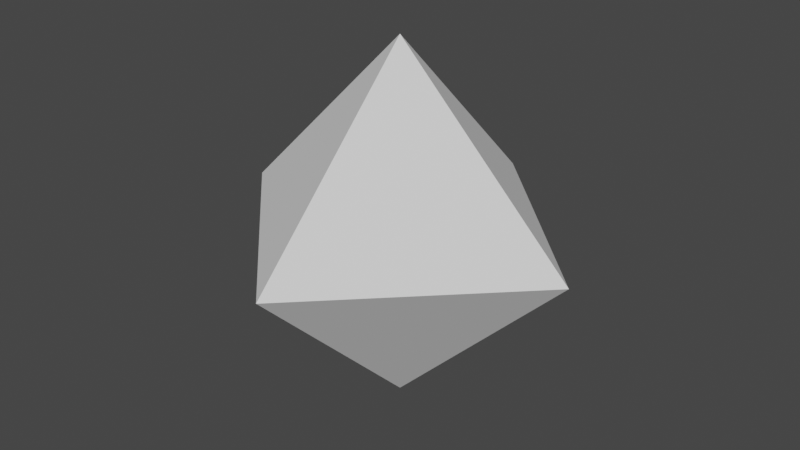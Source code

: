 # Source: shard.blend  (saved by Blender 3.3.6; exported with 4.5.12 LTS)
import bpy
from mathutils import Matrix  # noqa: F401  (used for matrix-valued properties, if any)

bpy.ops.wm.read_factory_settings(use_empty=True)
scene = bpy.context.scene
scene.name = 'Scene'

# ---- collections
col_collection = bpy.data.collections.new('Collection'); scene.collection.children.link(col_collection)

# ---- world
world_world = bpy.data.worlds.new('World'); scene.world = world_world
world_world.use_nodes = True; world_world.node_tree.nodes.clear()
_N = world_world.node_tree.nodes; _L = world_world.node_tree.links
n0 = _N.new('ShaderNodeOutputWorld'); n0.name = 'World Output'; n0.location = (300, 300)
n1 = _N.new('ShaderNodeBackground'); n1.name = 'Background'; n1.location = (10, 300)
n1.inputs[0].default_value = (0.05088, 0.05088, 0.05088, 1.0)
_L.new(n1.outputs[0], n0.inputs[0])
n0.is_active_output = True
world_world.color = (0.05088, 0.05088, 0.05088)
world_world.use_sun_shadow = False
world_world.sun_shadow_jitter_overblur = 0.0

# ---- meshes
me_cube_001 = bpy.data.meshes.new('Cube.001')
me_cube_001.from_pydata([(0.0, 0.0, 0.5), (0.0, 7.316e-08, -0.5), (0.0, 0.5, 0.0), (0.0, -0.5, 0.0), (0.5, -3.264e-08, 0.0), (-0.5, 0.0, 0.0)], [], [(3, 4, 0), (3, 0, 5), (5, 0, 2), (2, 0, 4), (2, 4, 1), (4, 3, 1), (3, 5, 1), (5, 2, 1)])
_uv = me_cube_001.uv_layers.new(name='UVMap')
_uv.uv.foreach_set('vector', [0.0, 0.0, 0.0, 0.0, 0.0, 0.0, 0.0, 0.0, 0.0, 0.0, 0.0, 0.0, 0.0, 0.0, 0.0, 0.0, 0.0, 0.0, 0.0, 0.0, 0.0, 0.0, 0.0, 0.0, 0.0, 0.0, 0.0, 0.0, 0.0, 0.0, 0.0, 0.0, 0.0, 0.0, 0.0, 0.0, 0.0, 0.0, 0.0, 0.0, 0.0, 0.0, 0.0, 0.0, 0.0, 0.0, 0.0, 0.0])
me_cube_001.update()

# ---- objects
ob_shard = bpy.data.objects.new('Shard', me_cube_001)

# ---- transforms, parenting, visibility, modifiers, constraints
ob_shard.location = (0.0, 0.0, 0.0)

# ---- collection membership
col_collection.objects.link(ob_shard)

# ---- scene / render settings (as saved in the file)
scene.frame_start = 1; scene.frame_end = 250; scene.frame_set(1)
scene.render.engine = 'BLENDER_EEVEE_NEXT'
scene.cycles.sampling_pattern = 'TABULATED_SOBOL'
scene.cycles.use_light_tree = False
scene.view_settings.view_transform = 'Filmic'
bpy.context.view_layer.update()

# ---- added for rendering (the .blend has no active camera and no usable light): camera, sun
cam_auto = bpy.data.cameras.new('AutoCamera')
cam_auto.lens = 50.0
cam_auto.sensor_width = 36.0
cam_auto.clip_end = 1000.0
ob_auto_camera = bpy.data.objects.new('AutoCamera', cam_auto)
scene.collection.objects.link(ob_auto_camera)
ob_auto_camera.location = (1.60254, -1.92304, 1.28203)
ob_auto_camera.rotation_euler = (1.09748, -7.21219e-08, 0.694738)
scene.camera = ob_auto_camera
light_auto_sun = bpy.data.lights.new('AutoSun', 'SUN')
light_auto_sun.energy = 3.0
light_auto_sun.angle = 0.0523599
ob_auto_sun = bpy.data.objects.new('AutoSun', light_auto_sun)
scene.collection.objects.link(ob_auto_sun)
ob_auto_sun.rotation_euler = (0.872665, 0.174533, 0.523599)
bpy.context.view_layer.update()
